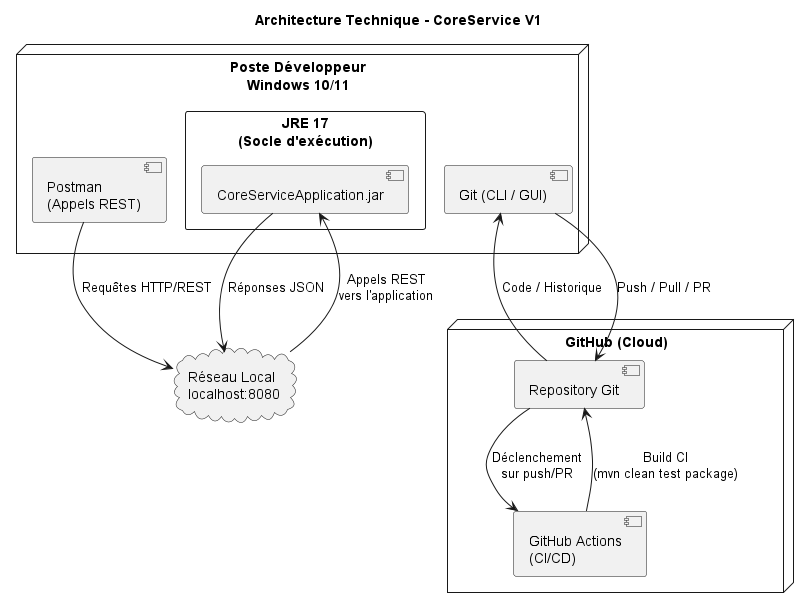

The diagram above was rendered by PlantUML. Its source (embedded in the PNG):
@startuml
title Architecture Technique - CoreService V1

' --- Poste développeur Windows ---
node "Poste Développeur\nWindows 10/11" as Dev {

  rectangle "JRE 17\n(Socle d'exécution)" as JRE {
    component "CoreServiceApplication.jar" as Jar
  }

  component "Postman\n(Appels REST)" as Postman
  component "Git (CLI / GUI)" as GitLocal
}

' --- Réseau local ---
cloud "Réseau Local\nlocalhost:8080" as Network

' --- GitHub ---
node "GitHub (Cloud)" as GitHub {
  component "Repository Git" as Repo
  component "GitHub Actions\n(CI/CD)" as CI
}

' --- Flux techniques ---
Postman --> Network : Requêtes HTTP/REST
Network --> Jar : Appels REST\nvers l'application
Jar --> Network : Réponses JSON

GitLocal --> Repo : Push / Pull / PR
Repo --> GitLocal : Code / Historique

CI --> Repo : Build CI\n(mvn clean test package)
Repo --> CI : Déclenchement\nsur push/PR

@enduml